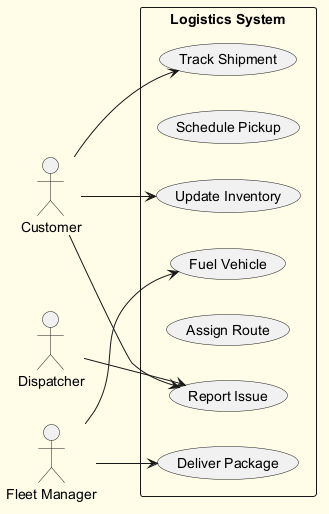

The diagram above was rendered by PlantUML. Its source (embedded in the PNG):
@startuml
skinparam backgroundColor #FFFDE7
skinparam classBackgroundColor #FFF9C4
skinparam classBorderColor #F57F17
left to right direction
actor "Customer" as C
actor "Fleet Manager" as FM
actor "Dispatcher" as D
rectangle "Logistics System" {
  usecase "Deliver Package" as UC_DeliverPackage
  usecase "Schedule Pickup" as UC_SchedulePickup
  usecase "Report Issue" as UC_ReportIssue
  usecase "Fuel Vehicle" as UC_FuelVehicle
  usecase "Assign Route" as UC_AssignRoute
  usecase "Update Inventory" as UC_UpdateInventory
  usecase "Track Shipment" as UC_TrackShipment
}
C --> UC_ReportIssue
C --> UC_UpdateInventory
C --> UC_TrackShipment
FM --> UC_FuelVehicle
FM --> UC_DeliverPackage
D --> UC_ReportIssue
@enduml